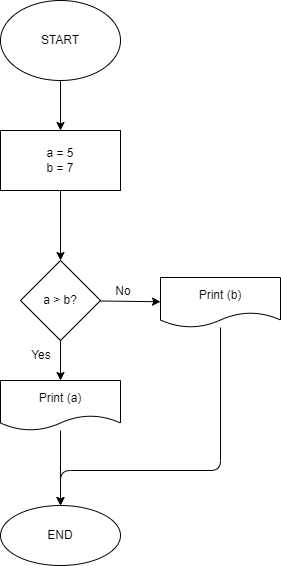

The diagram above was exported from draw.io. Its source (the exported page's mxGraphModel, read from the mxfile embedded in the PNG):
<mxGraphModel dx="890" dy="401" grid="1" gridSize="10" guides="1" tooltips="1" connect="1" arrows="1" fold="1" page="1" pageScale="1" pageWidth="827" pageHeight="1169" math="0" shadow="0">
  <root>
    <mxCell id="0" />
    <mxCell id="1" parent="0" />
    <mxCell id="4" value="" style="edgeStyle=none;html=1;" edge="1" parent="1" source="2" target="3">
      <mxGeometry relative="1" as="geometry" />
    </mxCell>
    <mxCell id="2" value="START" style="ellipse;whiteSpace=wrap;html=1;" vertex="1" parent="1">
      <mxGeometry x="350" y="70" width="120" height="80" as="geometry" />
    </mxCell>
    <mxCell id="6" value="" style="edgeStyle=none;html=1;" edge="1" parent="1" source="3" target="5">
      <mxGeometry relative="1" as="geometry" />
    </mxCell>
    <mxCell id="3" value="a = 5&lt;br&gt;b = 7" style="whiteSpace=wrap;html=1;" vertex="1" parent="1">
      <mxGeometry x="350" y="200" width="120" height="60" as="geometry" />
    </mxCell>
    <mxCell id="8" value="" style="edgeStyle=none;html=1;" edge="1" parent="1" source="5" target="7">
      <mxGeometry relative="1" as="geometry" />
    </mxCell>
    <mxCell id="10" value="" style="edgeStyle=none;html=1;" edge="1" parent="1" source="5" target="9">
      <mxGeometry relative="1" as="geometry" />
    </mxCell>
    <mxCell id="5" value="a &amp;gt; b?" style="rhombus;whiteSpace=wrap;html=1;" vertex="1" parent="1">
      <mxGeometry x="370" y="330" width="80" height="80" as="geometry" />
    </mxCell>
    <mxCell id="16" value="" style="edgeStyle=none;html=1;" edge="1" parent="1" source="7" target="15">
      <mxGeometry relative="1" as="geometry" />
    </mxCell>
    <mxCell id="7" value="Print (a)" style="shape=document;whiteSpace=wrap;html=1;boundedLbl=1;" vertex="1" parent="1">
      <mxGeometry x="350" y="450" width="120" height="50" as="geometry" />
    </mxCell>
    <mxCell id="17" style="edgeStyle=none;html=1;entryX=0.5;entryY=0;entryDx=0;entryDy=0;" edge="1" parent="1" source="9" target="15">
      <mxGeometry relative="1" as="geometry">
        <Array as="points">
          <mxPoint x="570" y="540" />
          <mxPoint x="410" y="540" />
        </Array>
      </mxGeometry>
    </mxCell>
    <mxCell id="9" value="&lt;span&gt;Print (b)&lt;/span&gt;" style="shape=document;whiteSpace=wrap;html=1;boundedLbl=1;" vertex="1" parent="1">
      <mxGeometry x="510" y="347" width="120" height="50" as="geometry" />
    </mxCell>
    <mxCell id="12" value="Yes" style="text;html=1;strokeColor=none;fillColor=none;align=center;verticalAlign=middle;whiteSpace=wrap;rounded=0;" vertex="1" parent="1">
      <mxGeometry x="361" y="410" width="60" height="30" as="geometry" />
    </mxCell>
    <mxCell id="14" value="No" style="text;html=1;strokeColor=none;fillColor=none;align=center;verticalAlign=middle;whiteSpace=wrap;rounded=0;" vertex="1" parent="1">
      <mxGeometry x="443" y="346" width="60" height="30" as="geometry" />
    </mxCell>
    <mxCell id="15" value="END" style="ellipse;whiteSpace=wrap;html=1;" vertex="1" parent="1">
      <mxGeometry x="350" y="575" width="120" height="60" as="geometry" />
    </mxCell>
  </root>
</mxGraphModel>